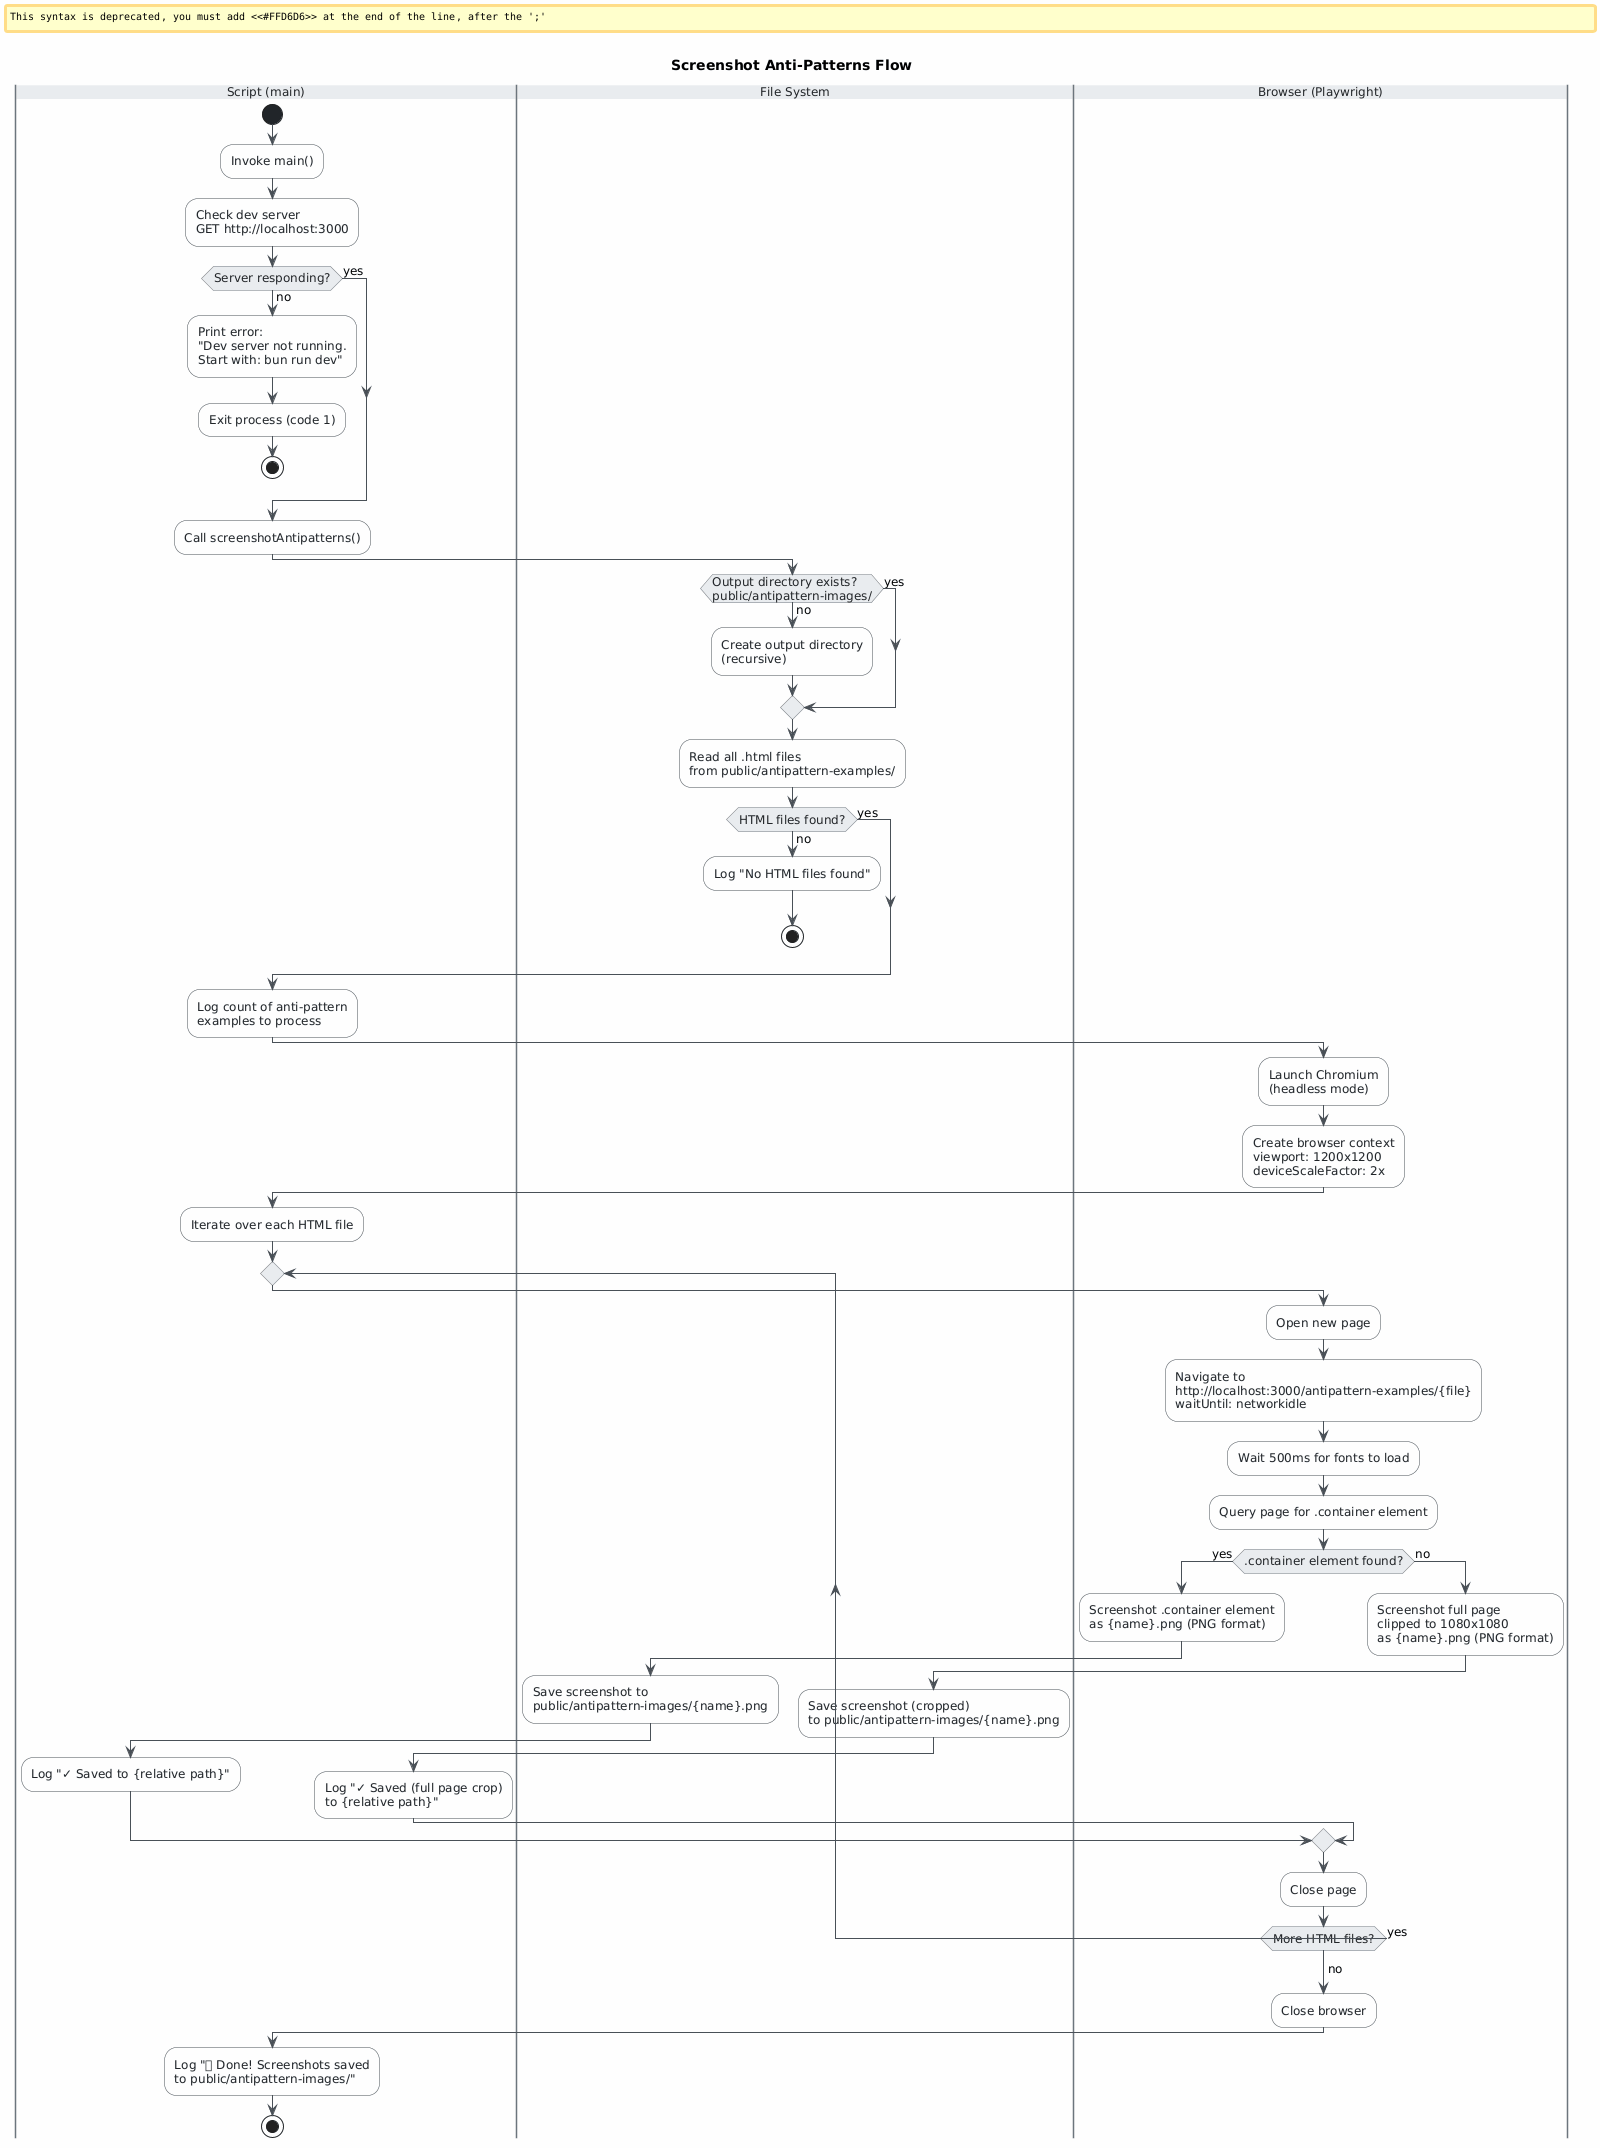

The diagram above was rendered by PlantUML. Its source (embedded in the PNG):
@startuml
skinparam classAttributeIconSize 0
skinparam shadowing false
skinparam defaultFontName "Segoe UI"
skinparam defaultFontSize 12
skinparam backgroundColor #FEFEFE
skinparam class {
    BackgroundColor #F8F9FA
    BorderColor #495057
    ArrowColor #495057
    FontColor #212529
}
skinparam package {
    BackgroundColor #E9ECEF
    BorderColor #6C757D
}
skinparam activity {
    BackgroundColor #F8F9FA
    BorderColor #495057
    ArrowColor #495057
    FontColor #212529
    DiamondBackgroundColor #E9ECEF
    DiamondBorderColor #6C757D
    StartColor #212529
    EndColor #212529
}
skinparam swimlane {
    BorderColor #6C757D
    TitleBackgroundColor #E9ECEF
    TitleFontColor #212529
}

title Screenshot Anti-Patterns Flow

|Script (main)|
start
:Invoke main();

:Check dev server\nGET http://localhost:3000;

if (Server responding?) then (no)
    #FFD6D6:Print error:\n"Dev server not running.\nStart with: bun run dev";
    :Exit process (code 1);
    stop
else (yes)
endif

:Call screenshotAntipatterns();

|File System|
if (Output directory exists?\npublic/antipattern-images/) then (no)
    :Create output directory\n(recursive);
else (yes)
endif

:Read all .html files\nfrom public/antipattern-examples/;

if (HTML files found?) then (no)
    :Log "No HTML files found";
    stop
else (yes)
endif

|Script (main)|
:Log count of anti-pattern\nexamples to process;

|Browser (Playwright)|
:Launch Chromium\n(headless mode);
:Create browser context\nviewport: 1200x1200\ndeviceScaleFactor: 2x;

|Script (main)|
:Iterate over each HTML file;

repeat
    |Browser (Playwright)|
    :Open new page;
    :Navigate to\nhttp://localhost:3000/antipattern-examples/{file}\nwaitUntil: networkidle;
    :Wait 500ms for fonts to load;
    :Query page for .container element;

    if (.container element found?) then (yes)
        :Screenshot .container element\nas {name}.png (PNG format);
        |File System|
        :Save screenshot to\npublic/antipattern-images/{name}.png;
        |Script (main)|
        :Log "✓ Saved to {relative path}";
    else (no)
        |Browser (Playwright)|
        :Screenshot full page\nclipped to 1080x1080\nas {name}.png (PNG format);
        |File System|
        :Save screenshot (cropped)\nto public/antipattern-images/{name}.png;
        |Script (main)|
        :Log "✓ Saved (full page crop)\nto {relative path}";
    endif

    |Browser (Playwright)|
    :Close page;

repeat while (More HTML files?) is (yes)
-> no;

:Close browser;

|Script (main)|
:Log "✨ Done! Screenshots saved\nto public/antipattern-images/";

stop
@enduml